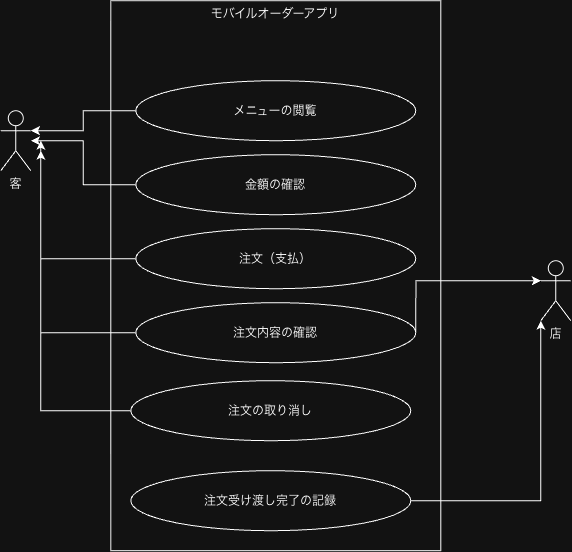

The diagram above was exported from draw.io. Its source (the exported page's mxGraphModel, read from the mxfile embedded in the PNG):
<mxGraphModel dx="1720" dy="1411" grid="1" gridSize="10" guides="1" tooltips="1" connect="1" arrows="1" fold="1" page="1" pageScale="1" pageWidth="827" pageHeight="1169" math="0" shadow="0">
  <root>
    <mxCell id="0" />
    <mxCell id="1" parent="0" />
    <mxCell id="k9e53KGhDnopwfckgYYQ-48" parent="1" style="rounded=0;whiteSpace=wrap;html=1;verticalAlign=top;" value="モバイルオーダーアプリ" vertex="1">
      <mxGeometry height="550" width="330" x="220" y="130" as="geometry" />
    </mxCell>
    <mxCell id="k9e53KGhDnopwfckgYYQ-49" parent="1" style="shape=umlActor;verticalLabelPosition=bottom;verticalAlign=top;html=1;outlineConnect=0;" value="店" vertex="1">
      <mxGeometry height="60" width="30" x="650" y="390" as="geometry" />
    </mxCell>
    <mxCell id="k9e53KGhDnopwfckgYYQ-50" parent="1" style="shape=umlActor;verticalLabelPosition=bottom;verticalAlign=top;html=1;outlineConnect=0;" value="客" vertex="1">
      <mxGeometry height="60" width="30" x="110" y="240" as="geometry" />
    </mxCell>
    <mxCell id="k9e53KGhDnopwfckgYYQ-56" parent="1" style="ellipse;whiteSpace=wrap;html=1;shapeInside=1;" value="メニューの閲覧" vertex="1">
      <mxGeometry height="60" width="280" x="245" y="210" as="geometry" />
    </mxCell>
    <mxCell id="k9e53KGhDnopwfckgYYQ-64" edge="1" parent="1" source="k9e53KGhDnopwfckgYYQ-57" style="edgeStyle=orthogonalEdgeStyle;rounded=0;orthogonalLoop=1;jettySize=auto;html=1;exitX=0;exitY=0.5;exitDx=0;exitDy=0;" target="k9e53KGhDnopwfckgYYQ-50">
      <mxGeometry relative="1" as="geometry" />
    </mxCell>
    <mxCell id="k9e53KGhDnopwfckgYYQ-57" parent="1" style="ellipse;whiteSpace=wrap;html=1;shapeInside=1;" value="金額の確認" vertex="1">
      <mxGeometry height="60" width="280" x="245" y="284" as="geometry" />
    </mxCell>
    <mxCell id="k9e53KGhDnopwfckgYYQ-65" edge="1" parent="1" source="k9e53KGhDnopwfckgYYQ-58" style="edgeStyle=orthogonalEdgeStyle;rounded=0;orthogonalLoop=1;jettySize=auto;html=1;exitX=0;exitY=0.5;exitDx=0;exitDy=0;">
      <mxGeometry relative="1" as="geometry">
        <mxPoint x="150" y="280" as="targetPoint" />
      </mxGeometry>
    </mxCell>
    <mxCell id="k9e53KGhDnopwfckgYYQ-58" parent="1" style="ellipse;whiteSpace=wrap;html=1;shapeInside=1;" value="注文（支払）" vertex="1">
      <mxGeometry height="60" width="280" x="245" y="358" as="geometry" />
    </mxCell>
    <mxCell id="k9e53KGhDnopwfckgYYQ-66" edge="1" parent="1" source="k9e53KGhDnopwfckgYYQ-59" style="edgeStyle=orthogonalEdgeStyle;rounded=0;orthogonalLoop=1;jettySize=auto;html=1;exitX=0;exitY=0.5;exitDx=0;exitDy=0;">
      <mxGeometry relative="1" as="geometry">
        <mxPoint x="150" y="270" as="targetPoint" />
      </mxGeometry>
    </mxCell>
    <mxCell id="k9e53KGhDnopwfckgYYQ-68" edge="1" parent="1" source="k9e53KGhDnopwfckgYYQ-59" style="edgeStyle=orthogonalEdgeStyle;rounded=0;orthogonalLoop=1;jettySize=auto;html=1;exitX=1;exitY=0.5;exitDx=0;exitDy=0;" target="k9e53KGhDnopwfckgYYQ-49">
      <mxGeometry relative="1" as="geometry">
        <Array as="points">
          <mxPoint x="525" y="410" />
        </Array>
      </mxGeometry>
    </mxCell>
    <mxCell id="k9e53KGhDnopwfckgYYQ-59" parent="1" style="ellipse;whiteSpace=wrap;html=1;shapeInside=1;" value="注文内容の確認" vertex="1">
      <mxGeometry height="60" width="280" x="245" y="432" as="geometry" />
    </mxCell>
    <mxCell id="k9e53KGhDnopwfckgYYQ-67" edge="1" parent="1" source="k9e53KGhDnopwfckgYYQ-60" style="edgeStyle=orthogonalEdgeStyle;rounded=0;orthogonalLoop=1;jettySize=auto;html=1;exitX=0;exitY=0.5;exitDx=0;exitDy=0;">
      <mxGeometry relative="1" as="geometry">
        <mxPoint x="150" y="280" as="targetPoint" />
      </mxGeometry>
    </mxCell>
    <mxCell id="k9e53KGhDnopwfckgYYQ-60" parent="1" style="ellipse;whiteSpace=wrap;html=1;shapeInside=1;" value="注文の取り消し" vertex="1">
      <mxGeometry height="60" width="280" x="240" y="510" as="geometry" />
    </mxCell>
    <mxCell id="k9e53KGhDnopwfckgYYQ-61" parent="1" style="ellipse;whiteSpace=wrap;html=1;shapeInside=1;" value="注文受け渡し完了の記録" vertex="1">
      <mxGeometry height="60" width="280" x="240" y="600" as="geometry" />
    </mxCell>
    <mxCell id="k9e53KGhDnopwfckgYYQ-63" edge="1" parent="1" source="k9e53KGhDnopwfckgYYQ-56" style="edgeStyle=orthogonalEdgeStyle;rounded=0;orthogonalLoop=1;jettySize=auto;html=1;exitX=0;exitY=0.5;exitDx=0;exitDy=0;entryX=1;entryY=0.3333333333333333;entryDx=0;entryDy=0;entryPerimeter=0;" target="k9e53KGhDnopwfckgYYQ-50">
      <mxGeometry relative="1" as="geometry" />
    </mxCell>
    <mxCell id="k9e53KGhDnopwfckgYYQ-69" edge="1" parent="1" source="k9e53KGhDnopwfckgYYQ-61" style="edgeStyle=orthogonalEdgeStyle;rounded=0;orthogonalLoop=1;jettySize=auto;html=1;exitX=1;exitY=0.5;exitDx=0;exitDy=0;entryX=0;entryY=1;entryDx=0;entryDy=0;entryPerimeter=0;" target="k9e53KGhDnopwfckgYYQ-49">
      <mxGeometry relative="1" as="geometry" />
    </mxCell>
  </root>
</mxGraphModel>